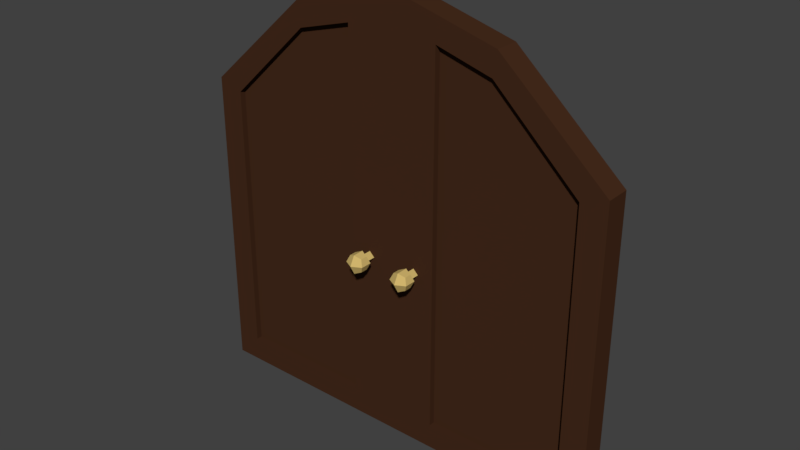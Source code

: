 # Source: door2.blend  (saved by Blender 2.79.0; exported with 4.5.12 LTS)
import bpy
from mathutils import Matrix  # noqa: F401  (used for matrix-valued properties, if any)

bpy.ops.wm.read_factory_settings(use_empty=True)
scene = bpy.context.scene
scene.name = 'Scene'

# ---- collections
col_collection_1 = bpy.data.collections.new('Collection 1'); scene.collection.children.link(col_collection_1)

# ---- materials (node trees are filled in below, after node groups)
mat_material = bpy.data.materials.new('Material')
mat_material.alpha_threshold = 0.0
mat_material.use_transparent_shadow = False
mat_material.diffuse_color = (0.05951, 0.02416, 0.01161, 1.0)
mat_material.roughness = 0.5
mat_material.line_color = (0.0, 0.0, 0.0, 1.0)
mat_material_001 = bpy.data.materials.new('Material.001')
mat_material_001.alpha_threshold = 0.0
mat_material_001.use_transparent_shadow = False
mat_material_001.diffuse_color = (0.5934, 0.7031, 0.9551, 1.0)
mat_material_001.roughness = 0.5
mat_knob = bpy.data.materials.new('Knob')
mat_knob.alpha_threshold = 0.0
mat_knob.use_transparent_shadow = False
mat_knob.diffuse_color = (0.6445, 0.4678, 0.1559, 1.0)
mat_knob.roughness = 0.5
mat_wood_002 = bpy.data.materials.new('Wood.002')
mat_wood_002.alpha_threshold = 0.0
mat_wood_002.use_transparent_shadow = False
mat_wood_002.diffuse_color = (0.06883, 0.04101, 0.02109, 1.0)
mat_wood_002.roughness = 0.5

# ---- material node trees

# ---- world
world_world = bpy.data.worlds.new('World'); scene.world = world_world
world_world.color = (0.05088, 0.05088, 0.05088)
world_world.use_sun_shadow = False
world_world.sun_shadow_jitter_overblur = 0.0
world_world.cycles.sampling_method = 'MANUAL'

# ---- meshes
me_cube = bpy.data.meshes.new('Cube')
me_cube.from_pydata([(1.0, -1.0, 0.0), (1.0, -1.0, 1.435), (0.5, -1.0, 1.87), (0.8798, -1.0, 0.1154), (0.8798, -1.0, 1.393), (0.2192, -1.0, 0.1154), (0.2192, -1.0, 1.83), (0.4828, -1.0, 1.758), (0.2192, -1.0, 1.006), (0.8798, -0.5, 0.1154), (0.8798, -0.5, 1.393), (0.2192, -0.5, 0.1154), (0.2192, -0.5, 1.83), (0.4828, -0.5, 1.758), (0.2192, -0.5, 1.006), (0.152, -2.58, 0.8069), (0.152, -2.58, 0.8682), (0.08935, -2.58, 0.8069), (0.08935, -2.58, 0.8682), (0.152, -2.015, 0.8069), (0.152, -2.015, 0.8682), (0.08935, -2.015, 0.8069), (0.08935, -2.015, 0.8682), (0.1207, -2.769, 0.794), (0.1652, -2.769, 0.8375), (0.1207, -2.769, 0.8811), (0.07612, -2.769, 0.8375), (0.1207, -3.179, 0.8375), (0.07612, -1.826, 0.8375), (0.1207, -1.826, 0.794), (0.1207, -1.826, 0.8811), (0.1652, -1.826, 0.8375), (0.1207, -1.416, 0.8375), (0.09674, -1.649, 0.8375), (0.1207, -1.649, 0.8609), (0.09674, -1.0, 0.8375), (0.1207, -1.0, 0.8609), (0.1207, -1.649, 0.8141), (0.1446, -1.649, 0.8375), (0.1207, -1.0, 0.8141), (0.1446, -1.0, 0.8375), (-1.0, -1.0, 0.0), (-1.0, -1.0, 1.435), (0.0, -1.0, 0.0), (0.0, -1.0, 2.0), (-0.5, -1.0, 1.87), (0.0, -1.0, 1.0), (-0.8798, -1.0, 0.1154), (-0.8798, -1.0, 1.393), (-0.2192, -1.0, 0.1154), (-0.2192, -1.0, 1.83), (-0.4828, -1.0, 1.758), (-0.2192, -1.0, 1.006), (-0.8798, -0.5, 0.1154), (-0.8798, -0.5, 1.393), (-0.2192, -0.5, 0.1154), (-0.2192, -0.5, 1.83), (-0.4828, -0.5, 1.758), (-0.2192, -0.5, 1.006), (-0.152, -2.58, 0.8069), (-0.152, -2.58, 0.8682), (-0.08935, -2.58, 0.8069), (-0.08935, -2.58, 0.8682), (-0.152, -2.015, 0.8069), (-0.152, -2.015, 0.8682), (-0.08935, -2.015, 0.8069), (-0.08935, -2.015, 0.8682), (-0.1207, -2.769, 0.794), (-0.1652, -2.769, 0.8375), (-0.1207, -2.769, 0.8811), (-0.07612, -2.769, 0.8375), (-0.1207, -3.179, 0.8375), (-0.07612, -1.826, 0.8375), (-0.1207, -1.826, 0.794), (-0.1207, -1.826, 0.8811), (-0.1652, -1.826, 0.8375), (-0.1207, -1.416, 0.8375), (-0.09674, -1.649, 0.8375), (-0.1207, -1.649, 0.8609), (-0.09674, -1.0, 0.8375), (-0.1207, -1.0, 0.8609), (-0.1207, -1.649, 0.8141), (-0.1446, -1.649, 0.8375), (-0.1207, -1.0, 0.8141), (-0.1446, -1.0, 0.8375), (1.0, 1.0, 0.0), (1.0, 1.0, 1.435), (1.0, 0.0, 1.435), (1.0, 0.0, 0.0), (0.5, 0.0, 1.87), (0.5, 1.0, 1.87), (0.8798, 1.0, 0.1154), (0.8798, 1.0, 1.393), (0.2192, 1.0, 0.1154), (0.2192, 1.0, 1.83), (0.4828, 1.0, 1.758), (0.2192, 1.0, 1.006), (0.8798, 0.5, 0.1154), (0.8798, 0.5, 1.393), (0.2192, 0.5, 0.1154), (0.2192, 0.5, 1.83), (0.4828, 0.5, 1.758), (0.2192, 0.5, 1.006), (0.152, 2.58, 0.8069), (0.152, 2.58, 0.8682), (0.08935, 2.58, 0.8069), (0.08935, 2.58, 0.8682), (0.152, 2.015, 0.8069), (0.152, 2.015, 0.8682), (0.08935, 2.015, 0.8069), (0.08935, 2.015, 0.8682), (0.1207, 2.769, 0.794), (0.1652, 2.769, 0.8375), (0.1207, 2.769, 0.8811), (0.07612, 2.769, 0.8375), (0.1207, 3.179, 0.8375), (0.07612, 1.826, 0.8375), (0.1207, 1.826, 0.794), (0.1207, 1.826, 0.8811), (0.1652, 1.826, 0.8375), (0.1207, 1.416, 0.8375), (0.09674, 1.649, 0.8375), (0.1207, 1.649, 0.8609), (0.09674, 1.0, 0.8375), (0.1207, 1.0, 0.8609), (0.1207, 1.649, 0.8141), (0.1446, 1.649, 0.8375), (0.1207, 1.0, 0.8141), (0.1446, 1.0, 0.8375), (-1.0, 1.0, 0.0), (0.0, 0.0, 0.0), (0.0, 0.0, 2.0), (-1.0, 1.0, 1.435), (-1.0, 0.0, 1.435), (-1.0, 0.0, 0.0), (0.0, 1.0, 0.0), (0.0, 1.0, 2.0), (-0.5, 0.0, 1.87), (-0.5, 1.0, 1.87), (0.0, 1.0, 1.0), (-0.8798, 1.0, 0.1154), (-0.8798, 1.0, 1.393), (-0.2192, 1.0, 0.1154), (-0.2192, 1.0, 1.83), (-0.4828, 1.0, 1.758), (-0.2192, 1.0, 1.006), (-0.8798, 0.5, 0.1154), (-0.8798, 0.5, 1.393), (-0.2192, 0.5, 0.1154), (-0.2192, 0.5, 1.83), (-0.4828, 0.5, 1.758), (-0.2192, 0.5, 1.006), (-0.152, 2.58, 0.8069), (-0.152, 2.58, 0.8682), (-0.08935, 2.58, 0.8069), (-0.08935, 2.58, 0.8682), (-0.152, 2.015, 0.8069), (-0.152, 2.015, 0.8682), (-0.08935, 2.015, 0.8069), (-0.08935, 2.015, 0.8682), (-0.1207, 2.769, 0.794), (-0.1652, 2.769, 0.8375), (-0.1207, 2.769, 0.8811), (-0.07612, 2.769, 0.8375), (-0.1207, 3.179, 0.8375), (-0.07612, 1.826, 0.8375), (-0.1207, 1.826, 0.794), (-0.1207, 1.826, 0.8811), (-0.1652, 1.826, 0.8375), (-0.1207, 1.416, 0.8375), (-0.09674, 1.649, 0.8375), (-0.1207, 1.649, 0.8609), (-0.09674, 1.0, 0.8375), (-0.1207, 1.0, 0.8609), (-0.1207, 1.649, 0.8141), (-0.1446, 1.649, 0.8375), (-0.1207, 1.0, 0.8141), (-0.1446, 1.0, 0.8375)], [], [(46, 43, 5, 8), (89, 2, 1, 87), (88, 0, 43, 130), (131, 44, 2, 89), (88, 87, 1, 0), (7, 6, 12, 13), (43, 0, 3, 5), (44, 46, 8, 6), (2, 44, 6, 7), (1, 2, 7, 4), (0, 1, 4, 3), (9, 10, 13, 12, 14, 11), (3, 4, 10, 9), (6, 8, 14, 12), (8, 5, 11, 14), (5, 3, 9, 11), (4, 7, 13, 10), (27, 25, 18, 26), (26, 18, 22, 28), (32, 30, 20, 31), (31, 20, 16, 24), (23, 29, 19, 15), (30, 25, 16, 20), (23, 27, 26, 17), (15, 24, 27, 23), (24, 16, 25, 27), (29, 32, 31, 19), (21, 28, 32, 29), (28, 22, 30, 32), (19, 31, 24, 15), (22, 18, 25, 30), (17, 26, 28, 21), (17, 21, 29, 23), (33, 34, 36, 35), (35, 36, 40, 39), (39, 40, 38, 37), (37, 38, 34, 33), (35, 39, 37, 33), (40, 36, 34, 38), (46, 52, 49, 43), (137, 133, 42, 45), (134, 130, 43, 41), (131, 137, 45, 44), (134, 41, 42, 133), (51, 57, 56, 50), (43, 49, 47, 41), (44, 50, 52, 46), (45, 51, 50, 44), (42, 48, 51, 45), (41, 47, 48, 42), (53, 55, 58, 56, 57, 54), (47, 53, 54, 48), (50, 56, 58, 52), (52, 58, 55, 49), (49, 55, 53, 47), (48, 54, 57, 51), (71, 70, 62, 69), (70, 72, 66, 62), (76, 75, 64, 74), (75, 68, 60, 64), (67, 59, 63, 73), (74, 64, 60, 69), (67, 61, 70, 71), (59, 67, 71, 68), (68, 71, 69, 60), (73, 63, 75, 76), (65, 73, 76, 72), (72, 76, 74, 66), (63, 59, 68, 75), (66, 74, 69, 62), (61, 65, 72, 70), (61, 67, 73, 65), (77, 79, 80, 78), (79, 83, 84, 80), (83, 81, 82, 84), (81, 77, 78, 82), (79, 77, 81, 83), (84, 82, 78, 80), (139, 96, 93, 135), (89, 87, 86, 90), (88, 130, 135, 85), (131, 89, 90, 136), (88, 85, 86, 87), (95, 101, 100, 94), (135, 93, 91, 85), (136, 94, 96, 139), (90, 95, 94, 136), (86, 92, 95, 90), (85, 91, 92, 86), (97, 99, 102, 100, 101, 98), (91, 97, 98, 92), (94, 100, 102, 96), (96, 102, 99, 93), (93, 99, 97, 91), (92, 98, 101, 95), (115, 114, 106, 113), (114, 116, 110, 106), (120, 119, 108, 118), (119, 112, 104, 108), (111, 103, 107, 117), (118, 108, 104, 113), (111, 105, 114, 115), (103, 111, 115, 112), (112, 115, 113, 104), (117, 107, 119, 120), (109, 117, 120, 116), (116, 120, 118, 110), (107, 103, 112, 119), (110, 118, 113, 106), (105, 109, 116, 114), (105, 111, 117, 109), (121, 123, 124, 122), (123, 127, 128, 124), (127, 125, 126, 128), (125, 121, 122, 126), (123, 121, 125, 127), (128, 126, 122, 124), (139, 135, 142, 145), (137, 138, 132, 133), (134, 129, 135, 130), (131, 136, 138, 137), (134, 133, 132, 129), (144, 143, 149, 150), (135, 129, 140, 142), (136, 139, 145, 143), (138, 136, 143, 144), (132, 138, 144, 141), (129, 132, 141, 140), (146, 147, 150, 149, 151, 148), (140, 141, 147, 146), (143, 145, 151, 149), (145, 142, 148, 151), (142, 140, 146, 148), (141, 144, 150, 147), (164, 162, 155, 163), (163, 155, 159, 165), (169, 167, 157, 168), (168, 157, 153, 161), (160, 166, 156, 152), (167, 162, 153, 157), (160, 164, 163, 154), (152, 161, 164, 160), (161, 153, 162, 164), (166, 169, 168, 156), (158, 165, 169, 166), (165, 159, 167, 169), (156, 168, 161, 152), (159, 155, 162, 167), (154, 163, 165, 158), (154, 158, 166, 160), (170, 171, 173, 172), (172, 173, 177, 176), (176, 177, 175, 174), (174, 175, 171, 170), (172, 176, 174, 170), (177, 173, 171, 175)])
me_cube.polygons.foreach_set('use_smooth', [0, 0, 0, 0, 0, 0, 0, 0, 0, 0, 0, 0, 0, 0, 0, 0, 0, 1, 1, 1, 1, 1, 1, 1, 1, 1, 1, 1, 1, 1, 1, 1, 1, 1, 1, 1, 1, 1, 1, 0, 0, 0, 0, 0, 0, 0, 0, 0, 0, 0, 0, 0, 0, 0, 0, 0, 1, 1, 1, 1, 1, 1, 1, 1, 1, 1, 1, 1, 1, 1, 1, 1, 1, 1, 1, 1, 1, 1, 0, 0, 0, 0, 0, 0, 0, 0, 0, 0, 0, 0, 0, 0, 0, 0, 0, 1, 1, 1, 1, 1, 1, 1, 1, 1, 1, 1, 1, 1, 1, 1, 1, 1, 1, 1, 1, 1, 1, 0, 0, 0, 0, 0, 0, 0, 0, 0, 0, 0, 0, 0, 0, 0, 0, 0, 1, 1, 1, 1, 1, 1, 1, 1, 1, 1, 1, 1, 1, 1, 1, 1, 1, 1, 1, 1, 1, 1])
me_cube.polygons.foreach_set('material_index', [0, 0, 0, 0, 0, 0, 0, 0, 0, 0, 0, 0, 0, 0, 0, 0, 0, 2, 2, 2, 2, 2, 2, 2, 2, 2, 2, 2, 2, 2, 2, 2, 2, 2, 2, 2, 2, 2, 2, 0, 0, 0, 0, 0, 0, 0, 0, 0, 0, 0, 0, 0, 0, 0, 0, 0, 2, 2, 2, 2, 2, 2, 2, 2, 2, 2, 2, 2, 2, 2, 2, 2, 2, 2, 2, 2, 2, 2, 0, 0, 0, 0, 0, 0, 0, 0, 0, 0, 0, 0, 0, 0, 0, 0, 0, 2, 2, 2, 2, 2, 2, 2, 2, 2, 2, 2, 2, 2, 2, 2, 2, 2, 2, 2, 2, 2, 2, 0, 0, 0, 0, 0, 0, 0, 0, 0, 0, 0, 0, 0, 0, 0, 0, 0, 2, 2, 2, 2, 2, 2, 2, 2, 2, 2, 2, 2, 2, 2, 2, 2, 2, 2, 2, 2, 2, 2])
_k = set([(15, 19), (15, 23), (15, 24), (16, 20), (16, 24), (16, 25), (17, 21), (17, 23), (17, 26), (18, 22), (18, 25), (18, 26), (19, 29), (19, 31), (20, 30), (20, 31), (21, 28), (21, 29), (22, 28), (22, 30), (23, 27), (23, 29), (24, 27), (24, 31), (25, 27), (25, 30), (26, 27), (26, 28), (28, 32), (29, 32), (30, 32), (31, 32), (33, 34), (33, 35), (33, 37), (34, 36), (34, 38), (35, 36), (35, 39), (36, 40), (37, 38), (37, 39), (38, 40), (39, 40), (59, 63), (59, 67), (59, 68), (60, 64), (60, 68), (60, 69), (61, 65), (61, 67), (61, 70), (62, 66), (62, 69), (62, 70), (63, 73), (63, 75), (64, 74), (64, 75), (65, 72), (65, 73), (66, 72), (66, 74), (67, 71), (67, 73), (68, 71), (68, 75), (69, 71), (69, 74), (70, 71), (70, 72), (72, 76), (73, 76), (74, 76), (75, 76), (77, 78), (77, 79), (77, 81), (78, 80), (78, 82), (79, 80), (79, 83), (80, 84), (81, 82), (81, 83), (82, 84), (83, 84), (103, 107), (103, 111), (103, 112), (104, 108), (104, 112), (104, 113), (105, 109), (105, 111), (105, 114), (106, 110), (106, 113), (106, 114), (107, 117), (107, 119), (108, 118), (108, 119), (109, 116), (109, 117), (110, 116), (110, 118), (111, 115), (111, 117), (112, 115), (112, 119), (113, 115), (113, 118), (114, 115), (114, 116), (116, 120), (117, 120), (118, 120), (119, 120), (121, 122), (121, 123), (121, 125), (122, 124), (122, 126), (123, 124), (123, 127), (124, 128), (125, 126), (125, 127), (126, 128), (127, 128), (152, 156), (152, 160), (152, 161), (153, 157), (153, 161), (153, 162), (154, 158), (154, 160), (154, 163), (155, 159), (155, 162), (155, 163), (156, 166), (156, 168), (157, 167), (157, 168), (158, 165), (158, 166), (159, 165), (159, 167), (160, 164), (160, 166), (161, 164), (161, 168), (162, 164), (162, 167), (163, 164), (163, 165), (165, 169), (166, 169), (167, 169), (168, 169), (170, 171), (170, 172), (170, 174), (171, 173), (171, 175), (172, 173), (172, 176), (173, 177), (174, 175), (174, 176), (175, 177), (176, 177)])
me_cube.attributes.new('sharp_edge', 'BOOLEAN', 'EDGE').data.foreach_set('value', [ (min(e.vertices), max(e.vertices)) in _k for e in me_cube.edges])
_uv = me_cube.uv_layers.new(name='UVMap')
_uv.uv.foreach_set('vector', [0.379, 0.1263, 0.4843, 0.1263, 0.4722, 0.1494, 0.3785, 0.1494, 0.1263, 0.0737, 0.02106, 0.0737, 0.02106, 0.02106, 0.1263, 0.02106, 0.1263, 0.2738, 0.2316, 0.2738, 0.2316, 0.379, 0.1263, 0.379, 0.1263, 0.1263, 0.02106, 0.1263, 0.02106, 0.0737, 0.1263, 0.0737, 0.5265, 0.1263, 0.6775, 0.1263, 0.6775, 0.2316, 0.5265, 0.2316, 0.6683, 0.7769, 0.6683, 0.7491, 0.7209, 0.7491, 0.7209, 0.7769, 0.4843, 0.1263, 0.4843, 0.2316, 0.4722, 0.219, 0.4722, 0.1494, 0.2738, 0.1263, 0.379, 0.1263, 0.3785, 0.1494, 0.2916, 0.1494, 0.2875, 0.179, 0.2738, 0.1263, 0.2916, 0.1494, 0.2993, 0.1772, 0.3333, 0.2316, 0.2875, 0.179, 0.2993, 0.1772, 0.3377, 0.219, 0.4843, 0.2316, 0.3333, 0.2316, 0.3377, 0.219, 0.4722, 0.219, 0.5566, 0.707, 0.5566, 0.5726, 0.5984, 0.5341, 0.6262, 0.5264, 0.6262, 0.6133, 0.6262, 0.707, 0.867, 0.02106, 0.867, 0.1555, 0.8144, 0.1555, 0.8144, 0.02106, 0.6683, 0.707, 0.6683, 0.6202, 0.7209, 0.6202, 0.7209, 0.707, 0.6683, 0.6202, 0.6683, 0.5264, 0.7209, 0.5264, 0.7209, 0.6202, 0.02106, 0.8487, 0.02106, 0.7791, 0.0737, 0.7791, 0.0737, 0.8487, 0.6683, 0.8187, 0.6683, 0.7769, 0.7209, 0.7769, 0.7209, 0.8187, 0.2865, 0.6871, 0.2865, 0.644, 0.2898, 0.6241, 0.2912, 0.644, 0.861, 0.8659, 0.8642, 0.8857, 0.8642, 0.9453, 0.861, 0.9652, 0.2865, 0.5015, 0.2865, 0.5446, 0.2832, 0.5645, 0.2818, 0.5446, 0.6715, 0.8608, 0.6747, 0.8807, 0.6747, 0.9402, 0.6715, 0.9601, 0.9139, 0.06421, 0.9139, 0.1635, 0.9106, 0.1437, 0.9106, 0.08409, 0.2865, 0.5446, 0.2865, 0.644, 0.2832, 0.6241, 0.2832, 0.5645, 0.9139, 0.06421, 0.9139, 0.02106, 0.9185, 0.06421, 0.9172, 0.08409, 0.9106, 0.08409, 0.9092, 0.06421, 0.9139, 0.02106, 0.9139, 0.06421, 0.2818, 0.644, 0.2832, 0.6241, 0.2865, 0.644, 0.2865, 0.6871, 0.9139, 0.1635, 0.9139, 0.2067, 0.9092, 0.1635, 0.9106, 0.1437, 0.9172, 0.1437, 0.9185, 0.1635, 0.9139, 0.2067, 0.9139, 0.1635, 0.2912, 0.5446, 0.2898, 0.5645, 0.2865, 0.5446, 0.2865, 0.5015, 0.6683, 0.8807, 0.6715, 0.8608, 0.6715, 0.9601, 0.6683, 0.9402, 0.2898, 0.5645, 0.2898, 0.6241, 0.2865, 0.644, 0.2865, 0.5446, 0.8578, 0.8857, 0.861, 0.8659, 0.861, 0.9652, 0.8578, 0.9453, 0.9172, 0.08409, 0.9172, 0.1437, 0.9139, 0.1635, 0.9139, 0.06421, 0.02106, 0.8908, 0.02358, 0.8908, 0.02358, 0.9591, 0.02106, 0.9591, 0.7204, 0.8644, 0.7168, 0.8643, 0.7168, 0.8608, 0.7204, 0.8609, 0.9764, 0.363, 0.9789, 0.363, 0.9789, 0.4313, 0.9764, 0.4313, 0.8601, 0.2438, 0.8601, 0.2474, 0.8566, 0.2473, 0.8566, 0.2438, 0.9739, 0.363, 0.9764, 0.363, 0.9764, 0.4313, 0.9739, 0.4313, 0.0261, 0.9591, 0.02358, 0.9591, 0.02358, 0.8908, 0.0261, 0.8908, 0.379, 0.1263, 0.3785, 0.1033, 0.4722, 0.1033, 0.4843, 0.1263, 0.1263, 0.179, 0.1263, 0.2316, 0.02106, 0.2316, 0.02106, 0.179, 0.1263, 0.4843, 0.1263, 0.379, 0.2316, 0.379, 0.2316, 0.4843, 0.1263, 0.1263, 0.1263, 0.179, 0.02106, 0.179, 0.02106, 0.1263, 0.3333, 0.379, 0.3333, 0.2738, 0.4843, 0.2738, 0.4843, 0.379, 0.8578, 0.796, 0.9104, 0.796, 0.9104, 0.8237, 0.8578, 0.8237, 0.4843, 0.1263, 0.4722, 0.1033, 0.4722, 0.03372, 0.4843, 0.02106, 0.2738, 0.1263, 0.2916, 0.1033, 0.3785, 0.1033, 0.379, 0.1263, 0.2875, 0.0737, 0.2993, 0.07551, 0.2916, 0.1033, 0.2738, 0.1263, 0.3333, 0.02106, 0.3377, 0.03372, 0.2993, 0.07551, 0.2875, 0.0737, 0.4843, 0.02106, 0.4722, 0.03372, 0.3377, 0.03372, 0.3333, 0.02106, 0.5265, 0.3038, 0.596, 0.3038, 0.596, 0.3975, 0.596, 0.4843, 0.5682, 0.4767, 0.5265, 0.4382, 0.763, 0.703, 0.8157, 0.703, 0.8157, 0.8375, 0.763, 0.8375, 0.7723, 0.2016, 0.7196, 0.2016, 0.7196, 0.1148, 0.7723, 0.1148, 0.7723, 0.1148, 0.7196, 0.1148, 0.7196, 0.02106, 0.7723, 0.02106, 0.4374, 0.9304, 0.3848, 0.9304, 0.3848, 0.8608, 0.4374, 0.8608, 0.8578, 0.7542, 0.9104, 0.7542, 0.9104, 0.796, 0.8578, 0.796, 0.2865, 0.9149, 0.2818, 0.8717, 0.2832, 0.8518, 0.2865, 0.8717, 0.2138, 0.8785, 0.2138, 0.7791, 0.217, 0.799, 0.217, 0.8586, 0.2865, 0.7292, 0.2912, 0.7724, 0.2898, 0.7923, 0.2865, 0.7724, 0.7663, 0.9789, 0.7663, 0.8796, 0.7695, 0.8995, 0.7695, 0.9591, 0.9271, 0.2958, 0.9304, 0.3156, 0.9304, 0.3752, 0.9271, 0.3951, 0.2865, 0.7724, 0.2898, 0.7923, 0.2898, 0.8518, 0.2865, 0.8717, 0.9271, 0.2958, 0.9238, 0.3156, 0.9224, 0.2958, 0.9271, 0.2526, 0.9304, 0.3156, 0.9271, 0.2958, 0.9271, 0.2526, 0.9318, 0.2958, 0.2912, 0.8717, 0.2865, 0.9149, 0.2865, 0.8717, 0.2898, 0.8518, 0.9271, 0.3951, 0.9304, 0.3752, 0.9318, 0.3951, 0.9271, 0.4382, 0.9238, 0.3752, 0.9271, 0.3951, 0.9271, 0.4382, 0.9224, 0.3951, 0.2818, 0.7724, 0.2865, 0.7292, 0.2865, 0.7724, 0.2832, 0.7923, 0.763, 0.9591, 0.763, 0.8995, 0.7663, 0.8796, 0.7663, 0.9789, 0.2832, 0.7923, 0.2865, 0.7724, 0.2865, 0.8717, 0.2832, 0.8518, 0.2106, 0.8586, 0.2106, 0.799, 0.2138, 0.7791, 0.2138, 0.8785, 0.9238, 0.3156, 0.9271, 0.2958, 0.9271, 0.3951, 0.9238, 0.3752, 0.1209, 0.8908, 0.1209, 0.9591, 0.1183, 0.9591, 0.1183, 0.8908, 0.7688, 0.2438, 0.7688, 0.2473, 0.7653, 0.2474, 0.7653, 0.2438, 0.9764, 0.2526, 0.9764, 0.3209, 0.9739, 0.3209, 0.9739, 0.2526, 0.8312, 0.4839, 0.8276, 0.4839, 0.8276, 0.4804, 0.8312, 0.4803, 0.9789, 0.2526, 0.9789, 0.3209, 0.9764, 0.3209, 0.9764, 0.2526, 0.1158, 0.9591, 0.1158, 0.8908, 0.1183, 0.8908, 0.1183, 0.9591, 0.1263, 0.6317, 0.1258, 0.6087, 0.2195, 0.6087, 0.2316, 0.6317, 0.1263, 0.0737, 0.1263, 0.02106, 0.2316, 0.02106, 0.2316, 0.0737, 0.1263, 0.2738, 0.1263, 0.379, 0.02106, 0.379, 0.02106, 0.2738, 0.1263, 0.1263, 0.1263, 0.0737, 0.2316, 0.0737, 0.2316, 0.1263, 0.5265, 0.1263, 0.5265, 0.02106, 0.6775, 0.02106, 0.6775, 0.1263, 0.4795, 0.7909, 0.5322, 0.7909, 0.5322, 0.8187, 0.4795, 0.8187, 0.2316, 0.6317, 0.2195, 0.6087, 0.2195, 0.5391, 0.2316, 0.5264, 0.02106, 0.6317, 0.03891, 0.6087, 0.1258, 0.6087, 0.1263, 0.6317, 0.03479, 0.5791, 0.04655, 0.5809, 0.03891, 0.6087, 0.02106, 0.6317, 0.08057, 0.5264, 0.08501, 0.5391, 0.04655, 0.5809, 0.03479, 0.5791, 0.2316, 0.5264, 0.2195, 0.5391, 0.08501, 0.5391, 0.08057, 0.5264, 0.4449, 0.5264, 0.5145, 0.5264, 0.5145, 0.6202, 0.5145, 0.707, 0.4867, 0.6994, 0.4449, 0.6609, 0.8803, 0.4382, 0.8276, 0.4382, 0.8276, 0.3038, 0.8803, 0.3038, 0.6908, 0.4843, 0.6381, 0.4843, 0.6381, 0.3975, 0.6908, 0.3975, 0.6908, 0.3975, 0.6381, 0.3975, 0.6381, 0.3038, 0.6908, 0.3038, 0.1685, 0.8487, 0.1158, 0.8487, 0.1158, 0.7791, 0.1685, 0.7791, 0.4795, 0.7491, 0.5322, 0.7491, 0.5322, 0.7909, 0.4795, 0.7909, 0.2865, 0.2738, 0.2912, 0.3169, 0.2898, 0.3368, 0.2865, 0.3169, 0.964, 0.6258, 0.964, 0.5264, 0.9672, 0.5463, 0.9672, 0.6059, 0.2865, 0.4594, 0.2818, 0.4162, 0.2832, 0.3963, 0.2865, 0.4162, 0.5775, 0.8485, 0.5775, 0.7491, 0.5807, 0.769, 0.5807, 0.8286, 0.338, 0.8916, 0.3347, 0.8717, 0.3347, 0.8122, 0.338, 0.7923, 0.2865, 0.4162, 0.2832, 0.3963, 0.2832, 0.3368, 0.2865, 0.3169, 0.338, 0.8916, 0.3413, 0.8717, 0.3426, 0.8916, 0.338, 0.9348, 0.3347, 0.8717, 0.338, 0.8916, 0.338, 0.9348, 0.3333, 0.8916, 0.2818, 0.3169, 0.2865, 0.2738, 0.2865, 0.3169, 0.2832, 0.3368, 0.338, 0.7923, 0.3347, 0.8122, 0.3333, 0.7923, 0.338, 0.7491, 0.3413, 0.8122, 0.338, 0.7923, 0.338, 0.7491, 0.3426, 0.7923, 0.2912, 0.4162, 0.2865, 0.4594, 0.2865, 0.4162, 0.2898, 0.3963, 0.5743, 0.8286, 0.5743, 0.769, 0.5775, 0.7491, 0.5775, 0.8485, 0.2898, 0.3963, 0.2865, 0.4162, 0.2865, 0.3169, 0.2898, 0.3368, 0.9608, 0.6059, 0.9608, 0.5463, 0.964, 0.5264, 0.964, 0.6258, 0.3413, 0.8717, 0.338, 0.8916, 0.338, 0.7923, 0.3413, 0.8122, 0.163, 0.9591, 0.163, 0.8908, 0.1655, 0.8908, 0.1655, 0.9591, 0.7232, 0.2438, 0.7232, 0.2473, 0.7196, 0.2474, 0.7196, 0.2438, 0.07073, 0.9591, 0.07073, 0.8908, 0.07325, 0.8908, 0.07325, 0.9591, 0.8636, 0.1977, 0.8636, 0.2012, 0.86, 0.2012, 0.86, 0.1976, 0.06821, 0.9591, 0.06821, 0.8908, 0.07073, 0.8908, 0.07073, 0.9591, 0.168, 0.8908, 0.168, 0.9591, 0.1655, 0.9591, 0.1655, 0.8908, 0.1263, 0.6317, 0.2316, 0.6317, 0.2195, 0.6548, 0.1258, 0.6548, 0.1263, 0.179, 0.2316, 0.179, 0.2316, 0.2316, 0.1263, 0.2316, 0.1263, 0.4843, 0.02106, 0.4843, 0.02106, 0.379, 0.1263, 0.379, 0.1263, 0.1263, 0.2316, 0.1263, 0.2316, 0.179, 0.1263, 0.179, 0.3333, 0.379, 0.4843, 0.379, 0.4843, 0.4843, 0.3333, 0.4843, 0.3848, 0.7769, 0.3848, 0.7491, 0.4374, 0.7491, 0.4374, 0.7769, 0.2316, 0.6317, 0.2316, 0.737, 0.2195, 0.7244, 0.2195, 0.6548, 0.02106, 0.6317, 0.1263, 0.6317, 0.1258, 0.6548, 0.03891, 0.6548, 0.03479, 0.6844, 0.02106, 0.6317, 0.03891, 0.6548, 0.04655, 0.6826, 0.08057, 0.737, 0.03479, 0.6844, 0.04655, 0.6826, 0.08501, 0.7244, 0.2316, 0.737, 0.08057, 0.737, 0.08501, 0.7244, 0.2195, 0.7244, 0.3333, 0.707, 0.3333, 0.5726, 0.3751, 0.5341, 0.4028, 0.5264, 0.4028, 0.6133, 0.4028, 0.707, 0.763, 0.6609, 0.763, 0.5264, 0.8157, 0.5264, 0.8157, 0.6609, 0.7329, 0.4843, 0.7329, 0.3975, 0.7855, 0.3975, 0.7855, 0.4843, 0.7329, 0.3975, 0.7329, 0.3038, 0.7855, 0.3038, 0.7855, 0.3975, 0.4795, 0.9304, 0.4795, 0.8608, 0.5322, 0.8608, 0.5322, 0.9304, 0.3848, 0.8187, 0.3848, 0.7769, 0.4374, 0.7769, 0.4374, 0.8187, 0.8625, 0.5264, 0.8625, 0.5696, 0.8592, 0.5895, 0.8578, 0.5696, 0.9558, 0.7542, 0.959, 0.7741, 0.959, 0.8336, 0.9558, 0.8535, 0.8625, 0.7121, 0.8625, 0.6689, 0.8658, 0.649, 0.8672, 0.6689, 0.9639, 0.02106, 0.9671, 0.04094, 0.9671, 0.1005, 0.9639, 0.1204, 0.914, 0.6689, 0.914, 0.5696, 0.9173, 0.5895, 0.9173, 0.649, 0.8625, 0.6689, 0.8625, 0.5696, 0.8658, 0.5895, 0.8658, 0.649, 0.914, 0.6689, 0.914, 0.7121, 0.9093, 0.6689, 0.9107, 0.649, 0.9173, 0.649, 0.9187, 0.6689, 0.914, 0.7121, 0.914, 0.6689, 0.8672, 0.5696, 0.8658, 0.5895, 0.8625, 0.5696, 0.8625, 0.5264, 0.914, 0.5696, 0.914, 0.5264, 0.9187, 0.5696, 0.9173, 0.5895, 0.9107, 0.5895, 0.9093, 0.5696, 0.914, 0.5264, 0.914, 0.5696, 0.8578, 0.6689, 0.8592, 0.649, 0.8625, 0.6689, 0.8625, 0.7121, 0.9607, 0.04094, 0.9639, 0.02106, 0.9639, 0.1204, 0.9607, 0.1005, 0.8592, 0.649, 0.8592, 0.5895, 0.8625, 0.5696, 0.8625, 0.6689, 0.9526, 0.7741, 0.9558, 0.7542, 0.9558, 0.8535, 0.9526, 0.8336, 0.9107, 0.649, 0.9107, 0.5895, 0.914, 0.5696, 0.914, 0.6689, 0.9576, 0.9639, 0.9551, 0.9639, 0.9551, 0.8956, 0.9576, 0.8956, 0.8179, 0.2012, 0.8144, 0.2012, 0.8144, 0.1976, 0.8179, 0.1977, 0.5768, 0.9589, 0.5743, 0.9589, 0.5743, 0.8906, 0.5768, 0.8906, 0.8144, 0.2438, 0.8144, 0.2474, 0.8109, 0.2473, 0.8109, 0.2438, 0.5793, 0.9589, 0.5768, 0.9589, 0.5768, 0.8906, 0.5793, 0.8906, 0.9526, 0.8956, 0.9551, 0.8956, 0.9551, 0.9639, 0.9526, 0.9639])
me_cube.materials.append(mat_material)
me_cube.materials.append(mat_material_001)
me_cube.materials.append(mat_knob)
me_cube.materials.append(mat_wood_002)
me_cube.use_remesh_preserve_volume = False
me_cube.use_remesh_preserve_attributes = False
me_cube.use_mirror_vertex_groups = False
me_cube.update()
me_cube.normals_split_custom_set([tuple(v) for v in zip(*[iter([-1.098e-07, -1.0, -1.439e-07, -1.098e-07, -1.0, -1.439e-07, -1.098e-07, -1.0, -1.439e-07, -1.098e-07, -1.0, -1.439e-07, 0.6562, -3.148e-07, 0.7546, 0.6562, -3.148e-07, 0.7546, 0.6562, -3.148e-07, 0.7546, 0.6562, -3.148e-07, 0.7546, 0.0, 0.0, -1.0, 0.0, 0.0, -1.0, 0.0, 0.0, -1.0, 0.0, 0.0, -1.0, 0.2524, -5.047e-08, 0.9676, 0.2524, -5.047e-08, 0.9676, 0.2524, -5.047e-08, 0.9676, 0.2524, -5.047e-08, 0.9676, 1.0, -2.493e-07, 2.7e-07, 1.0, -2.493e-07, 2.7e-07, 1.0, -2.493e-07, 2.7e-07, 1.0, -2.493e-07, 2.7e-07, -0.2656, 0.0, -0.9641, -0.2656, 0.0, -0.9641, -0.2656, 0.0, -0.9641, -0.2656, 0.0, -0.9641, -1.077e-07, -1.0, -6.219e-07, -1.077e-07, -1.0, -6.219e-07, -1.077e-07, -1.0, -6.219e-07, -1.077e-07, -1.0, -6.219e-07, -4.885e-08, -1.0, -1.49e-07, -4.885e-08, -1.0, -1.49e-07, -4.885e-08, -1.0, -1.49e-07, -4.885e-08, -1.0, -1.49e-07, -7.719e-07, -1.0, -1.373e-06, -7.719e-07, -1.0, -1.373e-06, -7.719e-07, -1.0, -1.373e-06, -7.719e-07, -1.0, -1.373e-06, -2.959e-07, -1.0, 0.0, -2.959e-07, -1.0, 0.0, -2.959e-07, -1.0, 0.0, -2.959e-07, -1.0, 0.0, -1.339e-07, -1.0, -4.57e-07, -1.339e-07, -1.0, -4.57e-07, -1.339e-07, -1.0, -4.57e-07, -1.339e-07, -1.0, -4.57e-07, -5.183e-07, -1.0, -2.479e-07, -5.183e-07, -1.0, -2.479e-07, -5.183e-07, -1.0, -2.479e-07, -5.183e-07, -1.0, -2.479e-07, -5.183e-07, -1.0, -2.479e-07, -5.183e-07, -1.0, -2.479e-07, -1.0, 0.0, -3.734e-07, -1.0, 0.0, -3.734e-07, -1.0, 0.0, -3.734e-07, -1.0, 0.0, -3.734e-07, 1.0, 0.0, 2.529e-07, 1.0, 0.0, 2.529e-07, 1.0, 0.0, 2.529e-07, 1.0, 0.0, 2.529e-07, 1.0, 0.0, 2.678e-07, 1.0, 0.0, 2.678e-07, 1.0, 0.0, 2.678e-07, 1.0, 0.0, 2.678e-07, 1.726e-09, 0.0, 1.0, 1.726e-09, 0.0, 1.0, 1.726e-09, 0.0, 1.0, 1.726e-09, 0.0, 1.0, -0.6771, 0.0, -0.7359, -0.6771, 0.0, -0.7359, -0.6771, 0.0, -0.7359, -0.6771, 0.0, -0.7359, -0.6974, -0.07297, 0.7129, -0.6974, -0.07297, 0.7129, -0.6974, -0.07297, 0.7129, -0.6974, -0.07297, 0.7129, -0.9181, 0.0, 0.3963, -0.9181, 0.0, 0.3963, -0.9181, 0.0, 0.3963, -0.9181, 0.0, 0.3963, 0.6974, 0.07297, 0.7129, 0.6974, 0.07297, 0.7129, 0.6974, 0.07297, 0.7129, 0.6974, 0.07297, 0.7129, 0.9181, 0.0, 0.3963, 0.9181, 0.0, 0.3963, 0.9181, 0.0, 0.3963, 0.9181, 0.0, 0.3963, 0.3818, 0.0, -0.9242, 0.3818, 0.0, -0.9242, 0.3818, 0.0, -0.9242, 0.3818, 0.0, -0.9242, 0.3818, 0.0, 0.9242, 0.3818, 0.0, 0.9242, 0.3818, 0.0, 0.9242, 0.3818, 0.0, 0.9242, -0.6974, -0.07297, -0.7129, -0.6974, -0.07297, -0.7129, -0.6974, -0.07297, -0.7129, -0.6974, -0.07297, -0.7129, 0.6974, -0.07297, -0.7129, 0.6974, -0.07297, -0.7129, 0.6974, -0.07297, -0.7129, 0.6974, -0.07297, -0.7129, 0.6974, -0.07297, 0.7129, 0.6974, -0.07297, 0.7129, 0.6974, -0.07297, 0.7129, 0.6974, -0.07297, 0.7129, 0.6974, 0.07297, -0.7129, 0.6974, 0.07297, -0.7129, 0.6974, 0.07297, -0.7129, 0.6974, 0.07297, -0.7129, -0.6974, 0.07297, -0.7129, -0.6974, 0.07297, -0.7129, -0.6974, 0.07297, -0.7129, -0.6974, 0.07297, -0.7129, -0.6974, 0.07297, 0.7129, -0.6974, 0.07297, 0.7129, -0.6974, 0.07297, 0.7129, -0.6974, 0.07297, 0.7129, 0.9181, 0.0, -0.3963, 0.9181, 0.0, -0.3963, 0.9181, 0.0, -0.3963, 0.9181, 0.0, -0.3963, -0.3818, 0.0, 0.9242, -0.3818, 0.0, 0.9242, -0.3818, 0.0, 0.9242, -0.3818, 0.0, 0.9242, -0.9181, 0.0, -0.3963, -0.9181, 0.0, -0.3963, -0.9181, 0.0, -0.3963, -0.9181, 0.0, -0.3963, -0.3818, 0.0, -0.9242, -0.3818, 0.0, -0.9242, -0.3818, 0.0, -0.9242, -0.3818, 0.0, -0.9242, -0.6993, 0.0, 0.7148, -0.6993, 0.0, 0.7148, -0.6993, 0.0, 0.7148, -0.6993, 0.0, 0.7148, 0.0, 1.0, 0.0, 0.0, 1.0, 0.0, 0.0, 1.0, 0.0, 0.0, 1.0, 0.0, 0.6993, 0.0, -0.7148, 0.6993, 0.0, -0.7148, 0.6993, 0.0, -0.7148, 0.6993, 0.0, -0.7148, 0.0, -1.0, -3.327e-06, 0.0, -1.0, -3.327e-06, 0.0, -1.0, -3.327e-06, 0.0, -1.0, -3.327e-06, -0.6993, 0.0, -0.7148, -0.6993, 0.0, -0.7148, -0.6993, 0.0, -0.7148, -0.6993, 0.0, -0.7148, 0.6993, 0.0, 0.7148, 0.6993, 0.0, 0.7148, 0.6993, 0.0, 0.7148, 0.6993, 0.0, 0.7148, 1.098e-07, -1.0, -1.439e-07, 1.098e-07, -1.0, -1.439e-07, 1.098e-07, -1.0, -1.439e-07, 1.098e-07, -1.0, -1.439e-07, -0.6562, -3.148e-07, 0.7546, -0.6562, -3.148e-07, 0.7546, -0.6562, -3.148e-07, 0.7546, -0.6562, -3.148e-07, 0.7546, 0.0, 0.0, -1.0, 0.0, 0.0, -1.0, 0.0, 0.0, -1.0, 0.0, 0.0, -1.0, -0.2524, -5.047e-08, 0.9676, -0.2524, -5.047e-08, 0.9676, -0.2524, -5.047e-08, 0.9676, -0.2524, -5.047e-08, 0.9676, -1.0, -2.493e-07, 2.7e-07, -1.0, -2.493e-07, 2.7e-07, -1.0, -2.493e-07, 2.7e-07, -1.0, -2.493e-07, 2.7e-07, 0.2656, 0.0, -0.9641, 0.2656, 0.0, -0.9641, 0.2656, 0.0, -0.9641, 0.2656, 0.0, -0.9641, 1.077e-07, -1.0, -6.219e-07, 1.077e-07, -1.0, -6.219e-07, 1.077e-07, -1.0, -6.219e-07, 1.077e-07, -1.0, -6.219e-07, 4.885e-08, -1.0, -1.49e-07, 4.885e-08, -1.0, -1.49e-07, 4.885e-08, -1.0, -1.49e-07, 4.885e-08, -1.0, -1.49e-07, 7.719e-07, -1.0, -1.029e-06, 7.719e-07, -1.0, -1.029e-06, 7.719e-07, -1.0, -1.029e-06, 7.719e-07, -1.0, -1.029e-06, 2.959e-07, -1.0, -9.014e-08, 2.959e-07, -1.0, -9.014e-08, 2.959e-07, -1.0, -9.014e-08, 2.959e-07, -1.0, -9.014e-08, 1.339e-07, -1.0, -4.57e-07, 1.339e-07, -1.0, -4.57e-07, 1.339e-07, -1.0, -4.57e-07, 1.339e-07, -1.0, -4.57e-07, 5.183e-07, -1.0, -2.624e-07, 5.183e-07, -1.0, -2.624e-07, 5.183e-07, -1.0, -2.624e-07, 5.183e-07, -1.0, -2.624e-07, 5.183e-07, -1.0, -2.624e-07, 5.183e-07, -1.0, -2.624e-07, 1.0, 0.0, -3.734e-07, 1.0, 0.0, -3.734e-07, 1.0, 0.0, -3.734e-07, 1.0, 0.0, -3.734e-07, -1.0, 0.0, 2.529e-07, -1.0, 0.0, 2.529e-07, -1.0, 0.0, 2.529e-07, -1.0, 0.0, 2.529e-07, -1.0, 0.0, 2.678e-07, -1.0, 0.0, 2.678e-07, -1.0, 0.0, 2.678e-07, -1.0, 0.0, 2.678e-07, 0.0, 0.0, 1.0, 0.0, 0.0, 1.0, 0.0, 0.0, 1.0, 0.0, 0.0, 1.0, 0.6771, 0.0, -0.7359, 0.6771, 0.0, -0.7359, 0.6771, 0.0, -0.7359, 0.6771, 0.0, -0.7359, 0.6974, -0.07297, 0.7129, 0.6974, -0.07297, 0.7129, 0.6974, -0.07297, 0.7129, 0.6974, -0.07297, 0.7129, 0.9181, 0.0, 0.3963, 0.9181, 0.0, 0.3963, 0.9181, 0.0, 0.3963, 0.9181, 0.0, 0.3963, -0.6974, 0.07297, 0.7129, -0.6974, 0.07297, 0.7129, -0.6974, 0.07297, 0.7129, -0.6974, 0.07297, 0.7129, -0.9181, 0.0, 0.3963, -0.9181, 0.0, 0.3963, -0.9181, 0.0, 0.3963, -0.9181, 0.0, 0.3963, -0.3818, 0.0, -0.9242, -0.3818, 0.0, -0.9242, -0.3818, 0.0, -0.9242, -0.3818, 0.0, -0.9242, -0.3818, 0.0, 0.9242, -0.3818, 0.0, 0.9242, -0.3818, 0.0, 0.9242, -0.3818, 0.0, 0.9242, 0.6974, -0.07297, -0.7129, 0.6974, -0.07297, -0.7129, 0.6974, -0.07297, -0.7129, 0.6974, -0.07297, -0.7129, -0.6974, -0.07297, -0.7129, -0.6974, -0.07297, -0.7129, -0.6974, -0.07297, -0.7129, -0.6974, -0.07297, -0.7129, -0.6974, -0.07297, 0.7129, -0.6974, -0.07297, 0.7129, -0.6974, -0.07297, 0.7129, -0.6974, -0.07297, 0.7129, -0.6974, 0.07297, -0.7129, -0.6974, 0.07297, -0.7129, -0.6974, 0.07297, -0.7129, -0.6974, 0.07297, -0.7129, 0.6974, 0.07297, -0.7129, 0.6974, 0.07297, -0.7129, 0.6974, 0.07297, -0.7129, 0.6974, 0.07297, -0.7129, 0.6974, 0.07297, 0.7129, 0.6974, 0.07297, 0.7129, 0.6974, 0.07297, 0.7129, 0.6974, 0.07297, 0.7129, -0.9181, 0.0, -0.3963, -0.9181, 0.0, -0.3963, -0.9181, 0.0, -0.3963, -0.9181, 0.0, -0.3963, 0.3818, 0.0, 0.9242, 0.3818, 0.0, 0.9242, 0.3818, 0.0, 0.9242, 0.3818, 0.0, 0.9242, 0.9181, 0.0, -0.3963, 0.9181, 0.0, -0.3963, 0.9181, 0.0, -0.3963, 0.9181, 0.0, -0.3963, 0.3818, 0.0, -0.9242, 0.3818, 0.0, -0.9242, 0.3818, 0.0, -0.9242, 0.3818, 0.0, -0.9242, 0.6993, 0.0, 0.7148, 0.6993, 0.0, 0.7148, 0.6993, 0.0, 0.7148, 0.6993, 0.0, 0.7148, 0.0, 1.0, 0.0, 0.0, 1.0, 0.0, 0.0, 1.0, 0.0, 0.0, 1.0, 0.0, -0.6993, 0.0, -0.7148, -0.6993, 0.0, -0.7148, -0.6993, 0.0, -0.7148, -0.6993, 0.0, -0.7148, 0.0, -1.0, -3.327e-06, 0.0, -1.0, -3.327e-06, 0.0, -1.0, -3.327e-06, 0.0, -1.0, -3.327e-06, 0.6993, 0.0, -0.7148, 0.6993, 0.0, -0.7148, 0.6993, 0.0, -0.7148, 0.6993, 0.0, -0.7148, -0.6993, 0.0, 0.7148, -0.6993, 0.0, 0.7148, -0.6993, 0.0, 0.7148, -0.6993, 0.0, 0.7148, -1.098e-07, 1.0, -1.439e-07, -1.098e-07, 1.0, -1.439e-07, -1.098e-07, 1.0, -1.439e-07, -1.098e-07, 1.0, -1.439e-07, 0.6562, 3.148e-07, 0.7546, 0.6562, 3.148e-07, 0.7546, 0.6562, 3.148e-07, 0.7546, 0.6562, 3.148e-07, 0.7546, 0.0, 0.0, -1.0, 0.0, 0.0, -1.0, 0.0, 0.0, -1.0, 0.0, 0.0, -1.0, 0.2524, 5.047e-08, 0.9676, 0.2524, 5.047e-08, 0.9676, 0.2524, 5.047e-08, 0.9676, 0.2524, 5.047e-08, 0.9676, 1.0, 2.493e-07, 2.7e-07, 1.0, 2.493e-07, 2.7e-07, 1.0, 2.493e-07, 2.7e-07, 1.0, 2.493e-07, 2.7e-07, -0.2656, 0.0, -0.9641, -0.2656, 0.0, -0.9641, -0.2656, 0.0, -0.9641, -0.2656, 0.0, -0.9641, -1.077e-07, 1.0, -6.219e-07, -1.077e-07, 1.0, -6.219e-07, -1.077e-07, 1.0, -6.219e-07, -1.077e-07, 1.0, -6.219e-07, -4.885e-08, 1.0, -1.49e-07, -4.885e-08, 1.0, -1.49e-07, -4.885e-08, 1.0, -1.49e-07, -4.885e-08, 1.0, -1.49e-07, -7.719e-07, 1.0, -1.029e-06, -7.719e-07, 1.0, -1.029e-06, -7.719e-07, 1.0, -1.029e-06, -7.719e-07, 1.0, -1.029e-06, -2.959e-07, 1.0, -9.014e-08, -2.959e-07, 1.0, -9.014e-08, -2.959e-07, 1.0, -9.014e-08, -2.959e-07, 1.0, -9.014e-08, -1.339e-07, 1.0, -4.57e-07, -1.339e-07, 1.0, -4.57e-07, -1.339e-07, 1.0, -4.57e-07, -1.339e-07, 1.0, -4.57e-07, -5.183e-07, 1.0, -2.624e-07, -5.183e-07, 1.0, -2.624e-07, -5.183e-07, 1.0, -2.624e-07, -5.183e-07, 1.0, -2.624e-07, -5.183e-07, 1.0, -2.624e-07, -5.183e-07, 1.0, -2.624e-07, -1.0, 0.0, -3.734e-07, -1.0, 0.0, -3.734e-07, -1.0, 0.0, -3.734e-07, -1.0, 0.0, -3.734e-07, 1.0, 0.0, 2.529e-07, 1.0, 0.0, 2.529e-07, 1.0, 0.0, 2.529e-07, 1.0, 0.0, 2.529e-07, 1.0, 0.0, 2.678e-07, 1.0, 0.0, 2.678e-07, 1.0, 0.0, 2.678e-07, 1.0, 0.0, 2.678e-07, 0.0, 0.0, 1.0, 0.0, 0.0, 1.0, 0.0, 0.0, 1.0, 0.0, 0.0, 1.0, -0.6771, 0.0, -0.7359, -0.6771, 0.0, -0.7359, -0.6771, 0.0, -0.7359, -0.6771, 0.0, -0.7359, -0.6974, 0.07297, 0.7129, -0.6974, 0.07297, 0.7129, -0.6974, 0.07297, 0.7129, -0.6974, 0.07297, 0.7129, -0.9181, 0.0, 0.3963, -0.9181, 0.0, 0.3963, -0.9181, 0.0, 0.3963, -0.9181, 0.0, 0.3963, 0.6974, -0.07297, 0.7129, 0.6974, -0.07297, 0.7129, 0.6974, -0.07297, 0.7129, 0.6974, -0.07297, 0.7129, 0.9181, 0.0, 0.3963, 0.9181, 0.0, 0.3963, 0.9181, 0.0, 0.3963, 0.9181, 0.0, 0.3963, 0.3818, 0.0, -0.9242, 0.3818, 0.0, -0.9242, 0.3818, 0.0, -0.9242, 0.3818, 0.0, -0.9242, 0.3818, 0.0, 0.9242, 0.3818, 0.0, 0.9242, 0.3818, 0.0, 0.9242, 0.3818, 0.0, 0.9242, -0.6974, 0.07297, -0.7129, -0.6974, 0.07297, -0.7129, -0.6974, 0.07297, -0.7129, -0.6974, 0.07297, -0.7129, 0.6974, 0.07297, -0.7129, 0.6974, 0.07297, -0.7129, 0.6974, 0.07297, -0.7129, 0.6974, 0.07297, -0.7129, 0.6974, 0.07297, 0.7129, 0.6974, 0.07297, 0.7129, 0.6974, 0.07297, 0.7129, 0.6974, 0.07297, 0.7129, 0.6974, -0.07297, -0.7129, 0.6974, -0.07297, -0.7129, 0.6974, -0.07297, -0.7129, 0.6974, -0.07297, -0.7129, -0.6974, -0.07297, -0.7129, -0.6974, -0.07297, -0.7129, -0.6974, -0.07297, -0.7129, -0.6974, -0.07297, -0.7129, -0.6974, -0.07297, 0.7129, -0.6974, -0.07297, 0.7129, -0.6974, -0.07297, 0.7129, -0.6974, -0.07297, 0.7129, 0.9181, 0.0, -0.3963, 0.9181, 0.0, -0.3963, 0.9181, 0.0, -0.3963, 0.9181, 0.0, -0.3963, -0.3818, 0.0, 0.9242, -0.3818, 0.0, 0.9242, -0.3818, 0.0, 0.9242, -0.3818, 0.0, 0.9242, -0.9181, 0.0, -0.3963, -0.9181, 0.0, -0.3963, -0.9181, 0.0, -0.3963, -0.9181, 0.0, -0.3963, -0.3818, 0.0, -0.9242, -0.3818, 0.0, -0.9242, -0.3818, 0.0, -0.9242, -0.3818, 0.0, -0.9242, -0.6993, 0.0, 0.7148, -0.6993, 0.0, 0.7148, -0.6993, 0.0, 0.7148, -0.6993, 0.0, 0.7148, 0.0, -1.0, 0.0, 0.0, -1.0, 0.0, 0.0, -1.0, 0.0, 0.0, -1.0, 0.0, 0.6993, 0.0, -0.7148, 0.6993, 0.0, -0.7148, 0.6993, 0.0, -0.7148, 0.6993, 0.0, -0.7148, 0.0, 1.0, -3.327e-06, 0.0, 1.0, -3.327e-06, 0.0, 1.0, -3.327e-06, 0.0, 1.0, -3.327e-06, -0.6993, 0.0, -0.7148, -0.6993, 0.0, -0.7148, -0.6993, 0.0, -0.7148, -0.6993, 0.0, -0.7148, 0.6993, 0.0, 0.7148, 0.6993, 0.0, 0.7148, 0.6993, 0.0, 0.7148, 0.6993, 0.0, 0.7148, 1.098e-07, 1.0, -1.439e-07, 1.098e-07, 1.0, -1.439e-07, 1.098e-07, 1.0, -1.439e-07, 1.098e-07, 1.0, -1.439e-07, -0.6562, 3.148e-07, 0.7546, -0.6562, 3.148e-07, 0.7546, -0.6562, 3.148e-07, 0.7546, -0.6562, 3.148e-07, 0.7546, 0.0, 0.0, -1.0, 0.0, 0.0, -1.0, 0.0, 0.0, -1.0, 0.0, 0.0, -1.0, -0.2524, 5.047e-08, 0.9676, -0.2524, 5.047e-08, 0.9676, -0.2524, 5.047e-08, 0.9676, -0.2524, 5.047e-08, 0.9676, -1.0, 2.493e-07, 2.7e-07, -1.0, 2.493e-07, 2.7e-07, -1.0, 2.493e-07, 2.7e-07, -1.0, 2.493e-07, 2.7e-07, 0.2656, 0.0, -0.9641, 0.2656, 0.0, -0.9641, 0.2656, 0.0, -0.9641, 0.2656, 0.0, -0.9641, 1.077e-07, 1.0, -6.219e-07, 1.077e-07, 1.0, -6.219e-07, 1.077e-07, 1.0, -6.219e-07, 1.077e-07, 1.0, -6.219e-07, 4.885e-08, 1.0, -1.49e-07, 4.885e-08, 1.0, -1.49e-07, 4.885e-08, 1.0, -1.49e-07, 4.885e-08, 1.0, -1.49e-07, 7.719e-07, 1.0, -1.373e-06, 7.719e-07, 1.0, -1.373e-06, 7.719e-07, 1.0, -1.373e-06, 7.719e-07, 1.0, -1.373e-06, 2.959e-07, 1.0, 0.0, 2.959e-07, 1.0, 0.0, 2.959e-07, 1.0, 0.0, 2.959e-07, 1.0, 0.0, 1.339e-07, 1.0, -4.57e-07, 1.339e-07, 1.0, -4.57e-07, 1.339e-07, 1.0, -4.57e-07, 1.339e-07, 1.0, -4.57e-07, 5.183e-07, 1.0, -2.479e-07, 5.183e-07, 1.0, -2.479e-07, 5.183e-07, 1.0, -2.479e-07, 5.183e-07, 1.0, -2.479e-07, 5.183e-07, 1.0, -2.479e-07, 5.183e-07, 1.0, -2.479e-07, 1.0, 0.0, -3.734e-07, 1.0, 0.0, -3.734e-07, 1.0, 0.0, -3.734e-07, 1.0, 0.0, -3.734e-07, -1.0, 0.0, 2.529e-07, -1.0, 0.0, 2.529e-07, -1.0, 0.0, 2.529e-07, -1.0, 0.0, 2.529e-07, -1.0, 0.0, 2.678e-07, -1.0, 0.0, 2.678e-07, -1.0, 0.0, 2.678e-07, -1.0, 0.0, 2.678e-07, -1.726e-09, 0.0, 1.0, -1.726e-09, 0.0, 1.0, -1.726e-09, 0.0, 1.0, -1.726e-09, 0.0, 1.0, 0.6771, 0.0, -0.7359, 0.6771, 0.0, -0.7359, 0.6771, 0.0, -0.7359, 0.6771, 0.0, -0.7359, 0.6974, 0.07297, 0.7129, 0.6974, 0.07297, 0.7129, 0.6974, 0.07297, 0.7129, 0.6974, 0.07297, 0.7129, 0.9181, 0.0, 0.3963, 0.9181, 0.0, 0.3963, 0.9181, 0.0, 0.3963, 0.9181, 0.0, 0.3963, -0.6974, -0.07297, 0.7129, -0.6974, -0.07297, 0.7129, -0.6974, -0.07297, 0.7129, -0.6974, -0.07297, 0.7129, -0.9181, 0.0, 0.3963, -0.9181, 0.0, 0.3963, -0.9181, 0.0, 0.3963, -0.9181, 0.0, 0.3963, -0.3818, 0.0, -0.9242, -0.3818, 0.0, -0.9242, -0.3818, 0.0, -0.9242, -0.3818, 0.0, -0.9242, -0.3818, 0.0, 0.9242, -0.3818, 0.0, 0.9242, -0.3818, 0.0, 0.9242, -0.3818, 0.0, 0.9242, 0.6974, 0.07297, -0.7129, 0.6974, 0.07297, -0.7129, 0.6974, 0.07297, -0.7129, 0.6974, 0.07297, -0.7129, -0.6974, 0.07297, -0.7129, -0.6974, 0.07297, -0.7129, -0.6974, 0.07297, -0.7129, -0.6974, 0.07297, -0.7129, -0.6974, 0.07297, 0.7129, -0.6974, 0.07297, 0.7129, -0.6974, 0.07297, 0.7129, -0.6974, 0.07297, 0.7129, -0.6974, -0.07297, -0.7129, -0.6974, -0.07297, -0.7129, -0.6974, -0.07297, -0.7129, -0.6974, -0.07297, -0.7129, 0.6974, -0.07297, -0.7129, 0.6974, -0.07297, -0.7129, 0.6974, -0.07297, -0.7129, 0.6974, -0.07297, -0.7129, 0.6974, -0.07297, 0.7129, 0.6974, -0.07297, 0.7129, 0.6974, -0.07297, 0.7129, 0.6974, -0.07297, 0.7129, -0.9181, 0.0, -0.3963, -0.9181, 0.0, -0.3963, -0.9181, 0.0, -0.3963, -0.9181, 0.0, -0.3963, 0.3818, 0.0, 0.9242, 0.3818, 0.0, 0.9242, 0.3818, 0.0, 0.9242, 0.3818, 0.0, 0.9242, 0.9181, 0.0, -0.3963, 0.9181, 0.0, -0.3963, 0.9181, 0.0, -0.3963, 0.9181, 0.0, -0.3963, 0.3818, 0.0, -0.9242, 0.3818, 0.0, -0.9242, 0.3818, 0.0, -0.9242, 0.3818, 0.0, -0.9242, 0.6993, 0.0, 0.7148, 0.6993, 0.0, 0.7148, 0.6993, 0.0, 0.7148, 0.6993, 0.0, 0.7148, 0.0, -1.0, 0.0, 0.0, -1.0, 0.0, 0.0, -1.0, 0.0, 0.0, -1.0, 0.0, -0.6993, 0.0, -0.7148, -0.6993, 0.0, -0.7148, -0.6993, 0.0, -0.7148, -0.6993, 0.0, -0.7148, 0.0, 1.0, -3.327e-06, 0.0, 1.0, -3.327e-06, 0.0, 1.0, -3.327e-06, 0.0, 1.0, -3.327e-06, 0.6993, 0.0, -0.7148, 0.6993, 0.0, -0.7148, 0.6993, 0.0, -0.7148, 0.6993, 0.0, -0.7148, -0.6993, 0.0, 0.7148, -0.6993, 0.0, 0.7148, -0.6993, 0.0, 0.7148, -0.6993, 0.0, 0.7148])] * 3)])

# ---- objects
ob_cube = bpy.data.objects.new('Cube', me_cube)

# ---- transforms, parenting, visibility, modifiers, constraints
ob_cube.location = (0.0, 0.0, -4.6)
ob_cube.scale = (4.5, 0.2589, 4.6)
ob_cube.lock_rotations_4d = False
ob_cube.empty_display_type = 'ARROWS'
ob_cube.lineart.crease_threshold = 0.0

# ---- collection membership
col_collection_1.objects.link(ob_cube)

# ---- scene / render settings (as saved in the file)
scene.frame_start = 1; scene.frame_end = 250; scene.frame_set(1)
scene.render.engine = 'BLENDER_EEVEE_NEXT'
scene.render.resolution_percentage = 50
scene.render.dither_intensity = 0.0
scene.cycles.use_denoising = False
scene.cycles.samples = 128
scene.cycles.sampling_pattern = 'TABULATED_SOBOL'
scene.cycles.use_adaptive_sampling = False
scene.cycles.use_light_tree = False
scene.cycles.blur_glossy = 0.0
scene.cycles.sample_clamp_indirect = 0.0
scene.view_settings.view_transform = 'Standard'
bpy.context.view_layer.update()

# ---- added for rendering (the .blend has no active camera and no usable light): camera, sun
cam_auto = bpy.data.cameras.new('AutoCamera')
cam_auto.lens = 50.0
cam_auto.sensor_width = 36.0
cam_auto.clip_end = 1000.0
ob_auto_camera = bpy.data.objects.new('AutoCamera', cam_auto)
scene.collection.objects.link(ob_auto_camera)
ob_auto_camera.location = (12.0048, -14.4058, 9.60383)
ob_auto_camera.rotation_euler = (1.09748, -7.21219e-08, 0.694738)
scene.camera = ob_auto_camera
light_auto_sun = bpy.data.lights.new('AutoSun', 'SUN')
light_auto_sun.energy = 3.0
light_auto_sun.angle = 0.0523599
ob_auto_sun = bpy.data.objects.new('AutoSun', light_auto_sun)
scene.collection.objects.link(ob_auto_sun)
ob_auto_sun.rotation_euler = (0.872665, 0.174533, 0.523599)
bpy.context.view_layer.update()
